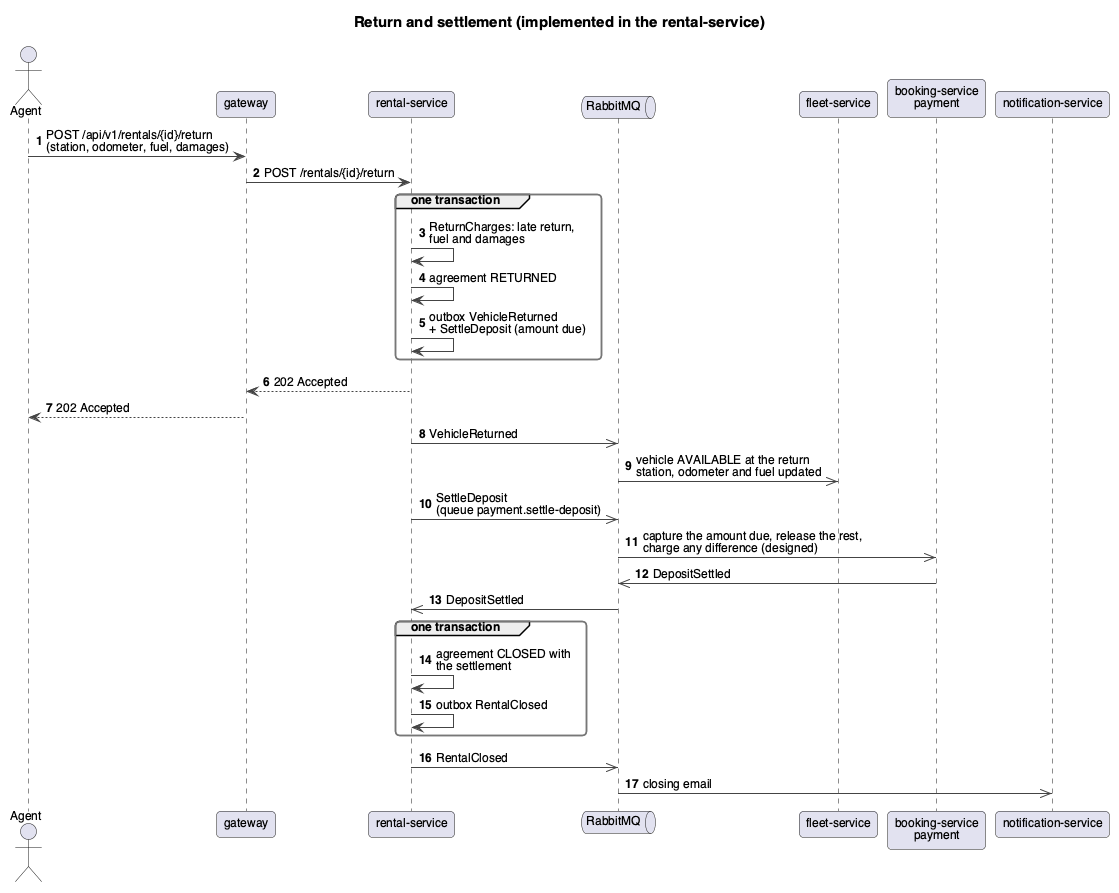

The diagram above was rendered by PlantUML. Its source (embedded in the PNG):
@startuml
!include style.iuml
title Return and settlement (implemented in the rental-service)
autonumber

actor Agent as agent
participant gateway as gw
participant "rental-service" as ren
queue RabbitMQ as mq
participant "fleet-service" as fle
participant "booking-service\npayment" as pay
participant "notification-service" as noti

agent -> gw : POST /api/v1/rentals/{id}/return\n(station, odometer, fuel, damages)
gw -> ren : POST /rentals/{id}/return
group one transaction
  ren -> ren : ReturnCharges: late return,\nfuel and damages
  ren -> ren : agreement RETURNED
  ren -> ren : outbox VehicleReturned\n+ SettleDeposit (amount due)
end
ren --> gw : 202 Accepted
gw --> agent : 202 Accepted
ren ->> mq : VehicleReturned
mq ->> fle : vehicle AVAILABLE at the return\nstation, odometer and fuel updated
ren ->> mq : SettleDeposit\n(queue payment.settle-deposit)
mq ->> pay : capture the amount due, release the rest,\ncharge any difference (designed)
pay ->> mq : DepositSettled
mq ->> ren : DepositSettled
group one transaction
  ren -> ren : agreement CLOSED with\nthe settlement
  ren -> ren : outbox RentalClosed
end
ren ->> mq : RentalClosed
mq ->> noti : closing email
@enduml